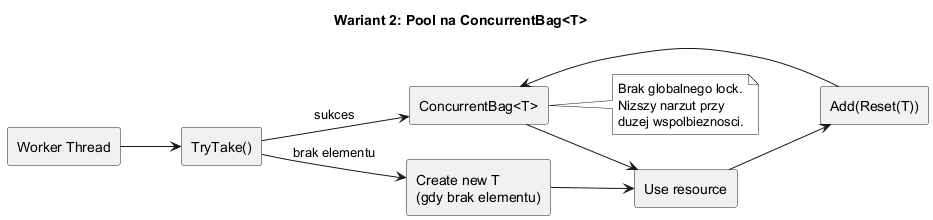

The diagram above was rendered by PlantUML. Its source (embedded in the PNG):
@startuml
skinparam shadowing false
skinparam monochrome true
left to right direction

title Wariant 2: Pool na ConcurrentBag<T>

rectangle "Worker Thread" as T
rectangle "TryTake()" as A
rectangle "ConcurrentBag<T>" as B
rectangle "Create new T\n(gdy brak elementu)" as C
rectangle "Use resource" as U
rectangle "Add(Reset(T))" as R

T --> A
A --> B : sukces
A --> C : brak elementu
B --> U
C --> U
U --> R
R --> B

note right of B
Brak globalnego lock.
Nizszy narzut przy
duzej wspolbieznosci.
end note

@enduml